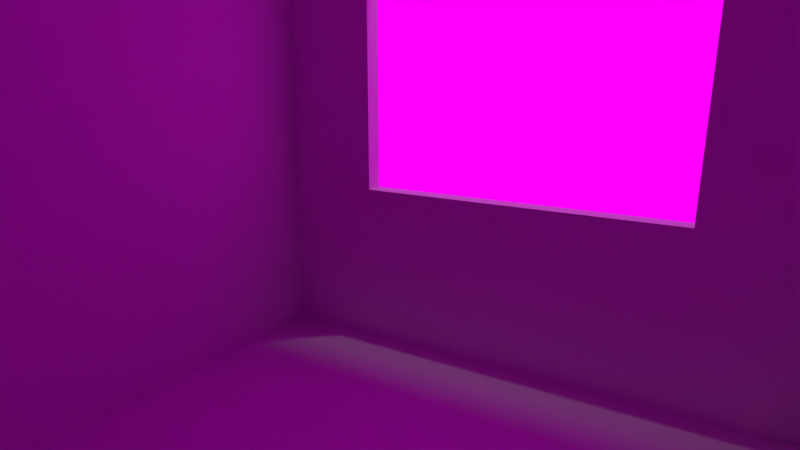 # Source: room.blend  (saved by Blender 2.79.0; exported with 4.5.12 LTS)
import bpy
from mathutils import Matrix  # noqa: F401  (used for matrix-valued properties, if any)

bpy.ops.wm.read_factory_settings(use_empty=True)
scene = bpy.context.scene
scene.name = 'Scene'

# ---- collections
col_collection_1 = bpy.data.collections.new('Collection 1'); scene.collection.children.link(col_collection_1)

# ---- images (referenced by path relative to the original .blend; pixels are not part of the script)
import os
ASSET_DIR = os.environ.get("B2B_ASSET_DIR", "")  # directory of the original .blend (textures are referenced by path, not embedded)
HERE = os.path.dirname(os.path.abspath(__file__))  # packed textures are extracted next to this script under _unpacked/

def load_image(name, relpath, width, height, colorspace="sRGB"):
    """Load a texture the original file referenced (path relative to the .blend, or extracted next to this script)."""
    p = next((c for c in (os.path.join(HERE, relpath), os.path.join(ASSET_DIR, relpath)) if relpath and os.path.exists(c)), "")
    if p:
        img = bpy.data.images.load(p, check_existing=True)
        img.name = name
    else:  # same state as the original file: an image datablock whose file is absent (Cycles renders it pink)
        img = bpy.data.images.new(name, width, height)
        img.source = "FILE"
        img.filepath = "//" + (relpath or name)
    img.colorspace_settings.name = colorspace
    return img
img_tropical_beach_3k_hdr_001 = load_image('Tropical_Beach_3k.hdr.001', 'Tropical_Beach/Tropical_Beach_3k.hdr', 1024, 1024, 'Linear Rec.709')

# ---- materials (node trees are filled in below, after node groups)
mat_material = bpy.data.materials.new('Material')
mat_material.alpha_threshold = 0.0
mat_material.roughness = 0.5
mat_material.line_color = (0.0, 0.0, 0.0, 1.0)

# ---- material node trees

# ---- world
world_world = bpy.data.worlds.new('World'); scene.world = world_world
world_world.use_nodes = True; world_world.node_tree.nodes.clear()
_N = world_world.node_tree.nodes; _L = world_world.node_tree.links
n0 = _N.new('ShaderNodeOutputWorld'); n0.name = 'World Output'; n0.location = (300, 300)
n1 = _N.new('ShaderNodeBackground'); n1.name = 'Background'; n1.location = (10, 300)
n2 = _N.new('ShaderNodeTexEnvironment'); n2.name = 'Environment Texture'; n2.location = (-180, 300)
n2.width = 140
n2.image = img_tropical_beach_3k_hdr_001
_L.new(n1.outputs[0], n0.inputs[0])
_L.new(n2.outputs[0], n1.inputs[0])
n0.is_active_output = True
world_world.color = (0.05088, 0.05088, 0.05088)
world_world.use_sun_shadow = False
world_world.sun_shadow_jitter_overblur = 0.0
world_world.cycles.sampling_method = 'MANUAL'

# ---- cameras
cam_camera = bpy.data.cameras.new('Camera')
cam_camera.clip_end = 100.0
cam_camera.lens = 35.0
cam_camera.sensor_width = 47.62
cam_camera.sensor_height = 18.0
cam_camera.ortho_scale = 7.314
cam_camera.dof.focus_distance = 0.0

# ---- lights
light_lamp = bpy.data.lights.new('Lamp', 'POINT')
light_lamp.transmission_factor = 0.0
light_lamp.cutoff_distance = 30.0
light_lamp.energy = 100.0
light_lamp.shadow_buffer_clip_start = 1.001
light_lamp.shadow_soft_size = 0.1
light_lamp.shadow_maximum_resolution = 0.006
light_lamp.use_absolute_resolution = True

# ---- meshes
me_cube = bpy.data.meshes.new('Cube')
me_cube.from_pydata([(1.0, 1.0, -1.0), (1.0, -1.0, -1.0), (-1.0, -1.0, -1.0), (-1.0, 1.0, -1.0), (1.0, 1.0, 1.0), (1.0, -1.0, 1.0), (-1.0, -1.0, 1.0), (-1.0, 1.0, 1.0), (1.0, 0.6112, -0.3517), (1.0, -0.6112, -0.3517), (1.0, 0.6112, 0.8707), (1.0, -0.6112, 0.8707), (1.074, 0.6112, -0.3517), (1.074, -0.6112, -0.3517), (1.074, 0.6112, 0.8707), (1.074, -0.6112, 0.8707), (1.142, 0.742, -0.4825), (1.142, -0.742, -0.4825), (1.142, 0.742, 1.002), (1.142, -0.742, 1.002)], [], [(0, 3, 2, 1), (4, 5, 6, 7), (5, 11, 9, 1), (1, 2, 6, 5), (2, 3, 7, 6), (4, 7, 3, 0), (10, 14, 15, 11), (0, 8, 10, 4), (1, 9, 8, 0), (4, 10, 11, 5), (15, 19, 17, 13), (8, 12, 14, 10), (11, 15, 13, 9), (9, 13, 12, 8), (13, 17, 16, 12), (14, 18, 19, 15), (12, 16, 18, 14)])
me_cube.materials.append(mat_material)
me_cube.use_remesh_preserve_volume = False
me_cube.use_remesh_preserve_attributes = False
me_cube.use_mirror_vertex_groups = False
me_cube.update()

# ---- objects
ob_cube = bpy.data.objects.new('Cube', me_cube)
ob_lamp = bpy.data.objects.new('Lamp', light_lamp)
ob_camera = bpy.data.objects.new('Camera', cam_camera)

# ---- transforms, parenting, visibility, modifiers, constraints
ob_cube.location = (0.0, 0.0, 0.0)
ob_cube.scale = (3.245, 3.245, 3.245)
ob_cube.lock_rotations_4d = False
ob_cube.empty_display_type = 'ARROWS'
ob_cube.lineart.crease_threshold = 0.0
ob_lamp.location = (4.076, 1.005, 5.09)
ob_lamp.rotation_euler = (0.6503, 0.05522, 1.866)
ob_lamp.lock_rotations_4d = False
ob_lamp.empty_display_type = 'ARROWS'
ob_lamp.color = (0.0, 0.0, 0.0, 0.0)
ob_lamp.lineart.crease_threshold = 0.0
ob_camera.location = (-3.215, -2.417, 0.3729)
ob_camera.rotation_euler = (1.319, 1.021e-05, -1.026)
ob_camera.lock_rotations_4d = False
ob_camera.empty_display_type = 'ARROWS'
ob_camera.color = (0.0, 0.0, 0.0, 0.0)
ob_camera.display_type = 'WIRE'
ob_camera.lineart.crease_threshold = 0.0

# ---- collection membership
col_collection_1.objects.link(ob_cube)
col_collection_1.objects.link(ob_lamp)
col_collection_1.objects.link(ob_camera)

# ---- scene / render settings (as saved in the file)
scene.camera = ob_camera
scene.frame_start = 1; scene.frame_end = 250; scene.frame_set(1)
scene.render.engine = 'CYCLES'
scene.render.resolution_percentage = 50
scene.render.dither_intensity = 0.0
scene.cycles.use_denoising = False
scene.cycles.samples = 128
scene.cycles.sampling_pattern = 'TABULATED_SOBOL'
scene.cycles.light_sampling_threshold = 0.0
scene.cycles.use_adaptive_sampling = False
scene.cycles.use_light_tree = False
scene.cycles.blur_glossy = 0.0
scene.cycles.sample_clamp_indirect = 0.0
scene.view_settings.view_transform = 'Standard'
bpy.context.view_layer.update()
